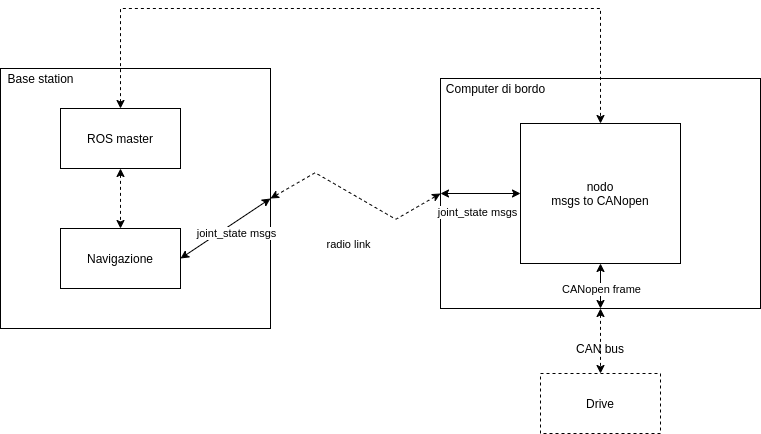

The diagram above was exported from draw.io. Its source (the exported page's mxGraphModel, read from the mxfile embedded in the PNG):
<mxGraphModel dx="1422" dy="727" grid="1" gridSize="10" guides="1" tooltips="1" connect="1" arrows="1" fold="1" page="1" pageScale="1" pageWidth="827" pageHeight="1169" math="0" shadow="0">
  <root>
    <mxCell id="0" />
    <mxCell id="1" parent="0" />
    <mxCell id="vuBzMcIGAQIWEao-TiA1-1" value="" style="rounded=0;whiteSpace=wrap;html=1;" vertex="1" parent="1">
      <mxGeometry x="40" y="220" width="270" height="260" as="geometry" />
    </mxCell>
    <mxCell id="vuBzMcIGAQIWEao-TiA1-3" style="edgeStyle=isometricEdgeStyle;rounded=0;orthogonalLoop=1;jettySize=auto;html=1;exitX=1;exitY=0.5;exitDx=0;exitDy=0;entryX=0;entryY=0.5;entryDx=0;entryDy=0;startArrow=classic;startFill=1;dashed=1;" edge="1" parent="1" source="vuBzMcIGAQIWEao-TiA1-1" target="vuBzMcIGAQIWEao-TiA1-2">
      <mxGeometry relative="1" as="geometry" />
    </mxCell>
    <mxCell id="vuBzMcIGAQIWEao-TiA1-4" value="radio link" style="edgeLabel;html=1;align=center;verticalAlign=middle;resizable=0;points=[];" vertex="1" connectable="0" parent="vuBzMcIGAQIWEao-TiA1-3">
      <mxGeometry x="0.233" relative="1" as="geometry">
        <mxPoint x="-26.86" y="37" as="offset" />
      </mxGeometry>
    </mxCell>
    <mxCell id="vuBzMcIGAQIWEao-TiA1-22" style="edgeStyle=none;rounded=0;orthogonalLoop=1;jettySize=auto;html=1;exitX=0;exitY=0.5;exitDx=0;exitDy=0;entryX=0;entryY=0.5;entryDx=0;entryDy=0;startArrow=classic;startFill=1;" edge="1" parent="1" source="vuBzMcIGAQIWEao-TiA1-2" target="vuBzMcIGAQIWEao-TiA1-15">
      <mxGeometry relative="1" as="geometry" />
    </mxCell>
    <mxCell id="vuBzMcIGAQIWEao-TiA1-74" style="edgeStyle=orthogonalEdgeStyle;rounded=0;orthogonalLoop=1;jettySize=auto;html=1;exitX=0.5;exitY=1;exitDx=0;exitDy=0;entryX=0.5;entryY=0;entryDx=0;entryDy=0;dashed=1;startArrow=classic;startFill=1;endArrow=classic;endFill=1;fontColor=#000000;" edge="1" parent="1" source="vuBzMcIGAQIWEao-TiA1-2" target="vuBzMcIGAQIWEao-TiA1-72">
      <mxGeometry relative="1" as="geometry" />
    </mxCell>
    <mxCell id="vuBzMcIGAQIWEao-TiA1-2" value="" style="rounded=0;whiteSpace=wrap;html=1;" vertex="1" parent="1">
      <mxGeometry x="480" y="230" width="320" height="230" as="geometry" />
    </mxCell>
    <mxCell id="vuBzMcIGAQIWEao-TiA1-17" style="edgeStyle=orthogonalEdgeStyle;rounded=0;orthogonalLoop=1;jettySize=auto;html=1;exitX=0.5;exitY=1;exitDx=0;exitDy=0;entryX=0.5;entryY=0;entryDx=0;entryDy=0;startArrow=classic;startFill=1;dashed=1;" edge="1" parent="1" source="vuBzMcIGAQIWEao-TiA1-14" target="vuBzMcIGAQIWEao-TiA1-16">
      <mxGeometry relative="1" as="geometry" />
    </mxCell>
    <mxCell id="vuBzMcIGAQIWEao-TiA1-70" style="edgeStyle=orthogonalEdgeStyle;rounded=0;orthogonalLoop=1;jettySize=auto;html=1;exitX=0.5;exitY=0;exitDx=0;exitDy=0;entryX=0.5;entryY=0;entryDx=0;entryDy=0;dashed=1;startArrow=classic;startFill=1;endArrow=classic;endFill=1;fontColor=#000000;" edge="1" parent="1" source="vuBzMcIGAQIWEao-TiA1-14" target="vuBzMcIGAQIWEao-TiA1-15">
      <mxGeometry relative="1" as="geometry">
        <Array as="points">
          <mxPoint x="160" y="160" />
          <mxPoint x="640" y="160" />
        </Array>
      </mxGeometry>
    </mxCell>
    <mxCell id="vuBzMcIGAQIWEao-TiA1-14" value="ROS master" style="rounded=0;whiteSpace=wrap;html=1;" vertex="1" parent="1">
      <mxGeometry x="100" y="260" width="120" height="60" as="geometry" />
    </mxCell>
    <mxCell id="vuBzMcIGAQIWEao-TiA1-23" style="edgeStyle=none;rounded=0;orthogonalLoop=1;jettySize=auto;html=1;exitX=0;exitY=0.5;exitDx=0;exitDy=0;entryX=0;entryY=0.5;entryDx=0;entryDy=0;startArrow=classic;startFill=1;" edge="1" parent="1" source="vuBzMcIGAQIWEao-TiA1-15" target="vuBzMcIGAQIWEao-TiA1-2">
      <mxGeometry relative="1" as="geometry" />
    </mxCell>
    <mxCell id="vuBzMcIGAQIWEao-TiA1-25" value="joint_state msgs" style="edgeLabel;html=1;align=center;verticalAlign=middle;resizable=0;points=[];" vertex="1" connectable="0" parent="vuBzMcIGAQIWEao-TiA1-23">
      <mxGeometry x="-0.347" relative="1" as="geometry">
        <mxPoint x="-17.21" y="18.38" as="offset" />
      </mxGeometry>
    </mxCell>
    <mxCell id="vuBzMcIGAQIWEao-TiA1-30" style="edgeStyle=none;rounded=0;orthogonalLoop=1;jettySize=auto;html=1;exitX=0.5;exitY=1;exitDx=0;exitDy=0;startArrow=classic;startFill=1;" edge="1" parent="1" source="vuBzMcIGAQIWEao-TiA1-15" target="vuBzMcIGAQIWEao-TiA1-2">
      <mxGeometry relative="1" as="geometry" />
    </mxCell>
    <mxCell id="vuBzMcIGAQIWEao-TiA1-31" value="CANopen frame" style="edgeLabel;html=1;align=center;verticalAlign=middle;resizable=0;points=[];" vertex="1" connectable="0" parent="vuBzMcIGAQIWEao-TiA1-30">
      <mxGeometry x="0.5" y="2" relative="1" as="geometry">
        <mxPoint x="-2" y="-9" as="offset" />
      </mxGeometry>
    </mxCell>
    <mxCell id="vuBzMcIGAQIWEao-TiA1-15" value="nodo&lt;br&gt;msgs to CANopen" style="rounded=0;whiteSpace=wrap;html=1;" vertex="1" parent="1">
      <mxGeometry x="560" y="275" width="160" height="140" as="geometry" />
    </mxCell>
    <mxCell id="vuBzMcIGAQIWEao-TiA1-21" style="edgeStyle=none;rounded=0;orthogonalLoop=1;jettySize=auto;html=1;exitX=1;exitY=0.5;exitDx=0;exitDy=0;entryX=1;entryY=0.5;entryDx=0;entryDy=0;startArrow=classic;startFill=1;" edge="1" parent="1" source="vuBzMcIGAQIWEao-TiA1-16" target="vuBzMcIGAQIWEao-TiA1-1">
      <mxGeometry relative="1" as="geometry" />
    </mxCell>
    <mxCell id="vuBzMcIGAQIWEao-TiA1-24" value="joint_state msgs" style="edgeLabel;html=1;align=center;verticalAlign=middle;resizable=0;points=[];" vertex="1" connectable="0" parent="vuBzMcIGAQIWEao-TiA1-21">
      <mxGeometry x="-0.4431" y="1" relative="1" as="geometry">
        <mxPoint x="31.39" y="-8.22" as="offset" />
      </mxGeometry>
    </mxCell>
    <mxCell id="vuBzMcIGAQIWEao-TiA1-16" value="Navigazione" style="rounded=0;whiteSpace=wrap;html=1;" vertex="1" parent="1">
      <mxGeometry x="100" y="380" width="120" height="60" as="geometry" />
    </mxCell>
    <mxCell id="vuBzMcIGAQIWEao-TiA1-27" value="Computer di bordo" style="text;html=1;align=center;verticalAlign=middle;resizable=0;points=[];autosize=1;" vertex="1" parent="1">
      <mxGeometry x="480" y="230" width="110" height="20" as="geometry" />
    </mxCell>
    <mxCell id="vuBzMcIGAQIWEao-TiA1-28" value="Base station" style="text;html=1;align=center;verticalAlign=middle;resizable=0;points=[];autosize=1;" vertex="1" parent="1">
      <mxGeometry x="40" y="220" width="80" height="20" as="geometry" />
    </mxCell>
    <mxCell id="vuBzMcIGAQIWEao-TiA1-72" value="Drive" style="rounded=0;whiteSpace=wrap;html=1;dashed=1;fontColor=#000000;" vertex="1" parent="1">
      <mxGeometry x="580" y="525" width="120" height="60" as="geometry" />
    </mxCell>
    <mxCell id="vuBzMcIGAQIWEao-TiA1-75" value="CAN bus" style="text;html=1;strokeColor=none;fillColor=none;align=center;verticalAlign=middle;whiteSpace=wrap;rounded=0;dashed=1;fontColor=#000000;" vertex="1" parent="1">
      <mxGeometry x="610" y="490" width="60" height="20" as="geometry" />
    </mxCell>
  </root>
</mxGraphModel>